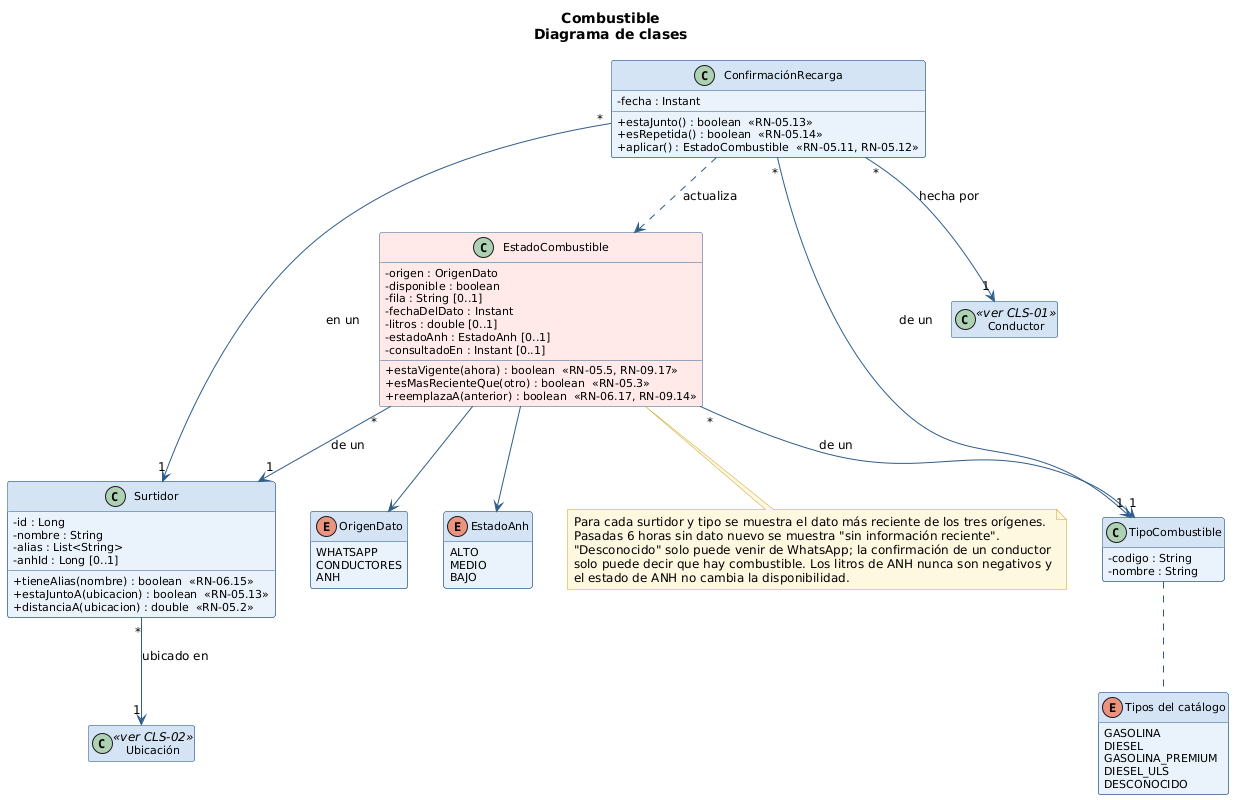

The diagram above was rendered by PlantUML. Its source (embedded in the PNG):
@startuml CLS-04_Combustible
' CLS-04: Diagrama de clases - Combustible
' Fuente: 03_modelo_dominio.md, 06_base_de_datos.md; reglas de CU-05 (RN-05.x) y CU-09 (RN-09.x)

skinparam shadowing false
skinparam defaultFontName "DejaVu Sans"
skinparam defaultFontSize 12
skinparam classAttributeIconSize 0
skinparam ArrowColor #2F5D8A
skinparam class {
  BackgroundColor #EAF2FB
  BorderColor #2F5D8A
  HeaderBackgroundColor #D5E4F5
  AttributeFontSize 11
}
skinparam enum {
  BackgroundColor #FFF8E1
  BorderColor #C9A227
}
skinparam package {
  BorderColor #8AA6C4
  FontColor #1B365D
  BackgroundColor #FFFFFF
}
skinparam note {
  BackgroundColor #FFF8E1
  BorderColor #C9A227
}
skinparam legend {
  BackgroundColor #FFF8E1
  BorderColor #C9A227
  FontSize 11
}
hide empty members

title Combustible\nDiagrama de clases

class Surtidor {
  -id : Long
  -nombre : String
  -alias : List<String>
  -anhId : Long [0..1]
  +tieneAlias(nombre) : boolean  <<RN-06.15>>
  +estaJuntoA(ubicacion) : boolean  <<RN-05.13>>
  +distanciaA(ubicacion) : double  <<RN-05.2>>
}

class TipoCombustible {
  -codigo : String
  -nombre : String
}

class EstadoCombustible #FFE9E9 {
  -origen : OrigenDato
  -disponible : boolean
  -fila : String [0..1]
  -fechaDelDato : Instant
  -litros : double [0..1]
  -estadoAnh : EstadoAnh [0..1]
  -consultadoEn : Instant [0..1]
  +estaVigente(ahora) : boolean  <<RN-05.5, RN-09.17>>
  +esMasRecienteQue(otro) : boolean  <<RN-05.3>>
  +reemplazaA(anterior) : boolean  <<RN-06.17, RN-09.14>>
}

class "ConfirmaciónRecarga" as ConfirmacionRecarga {
  -fecha : Instant
  +estaJunto() : boolean  <<RN-05.13>>
  +esRepetida() : boolean  <<RN-05.14>>
  +aplicar() : EstadoCombustible  <<RN-05.11, RN-05.12>>
}

class Conductor <<ver CLS-01>>
class "Ubicación" as Ubicacion <<ver CLS-02>>

enum OrigenDato {
  WHATSAPP
  CONDUCTORES
  ANH
}
enum EstadoAnh {
  ALTO
  MEDIO
  BAJO
}
enum "Tipos del catálogo" as Tipos {
  GASOLINA
  DIESEL
  GASOLINA_PREMIUM
  DIESEL_ULS
  DESCONOCIDO
}

Surtidor "*" --> "1" Ubicacion : ubicado en
EstadoCombustible "*" --> "1" Surtidor : de un
EstadoCombustible "*" --> "1" TipoCombustible : de un
EstadoCombustible --> OrigenDato
EstadoCombustible --> EstadoAnh
ConfirmacionRecarga "*" --> "1" Conductor : hecha por
ConfirmacionRecarga "*" --> "1" Surtidor : en un
ConfirmacionRecarga "*" --> "1" TipoCombustible : de un
ConfirmacionRecarga ..> EstadoCombustible : actualiza
TipoCombustible .. Tipos

note bottom of EstadoCombustible
  Para cada surtidor y tipo se muestra el dato más reciente de los tres orígenes.
  Pasadas 6 horas sin dato nuevo se muestra "sin información reciente".
  "Desconocido" solo puede venir de WhatsApp; la confirmación de un conductor
  solo puede decir que hay combustible. Los litros de ANH nunca son negativos y
  el estado de ANH no cambia la disponibilidad.
end note

@enduml